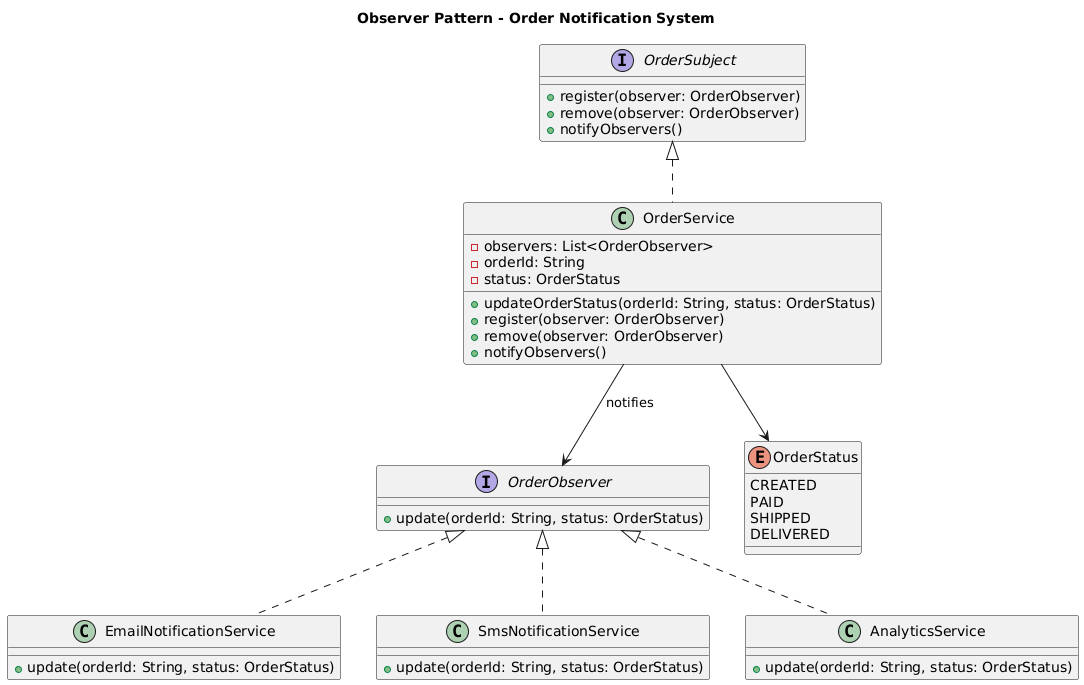

The diagram above was rendered by PlantUML. Its source (embedded in the PNG):
@startuml
title Observer Pattern - Order Notification System

' ===== Observer =====
interface OrderObserver {
    +update(orderId: String, status: OrderStatus)
}

' ===== Subject =====
interface OrderSubject {
    +register(observer: OrderObserver)
    +remove(observer: OrderObserver)
    +notifyObservers()
}

' ===== Concrete Subject =====
class OrderService {
    -observers: List<OrderObserver>
    -orderId: String
    -status: OrderStatus
    +updateOrderStatus(orderId: String, status: OrderStatus)
    +register(observer: OrderObserver)
    +remove(observer: OrderObserver)
    +notifyObservers()
}

' ===== Concrete Observers =====
class EmailNotificationService {
    +update(orderId: String, status: OrderStatus)
}

class SmsNotificationService {
    +update(orderId: String, status: OrderStatus)
}

class AnalyticsService {
    +update(orderId: String, status: OrderStatus)
}

' ===== Enum =====
enum OrderStatus {
    CREATED
    PAID
    SHIPPED
    DELIVERED
}

' ===== Relationships =====
OrderSubject <|.. OrderService

OrderObserver <|.. EmailNotificationService
OrderObserver <|.. SmsNotificationService
OrderObserver <|.. AnalyticsService

OrderService --> OrderObserver : notifies
OrderService --> OrderStatus
@enduml